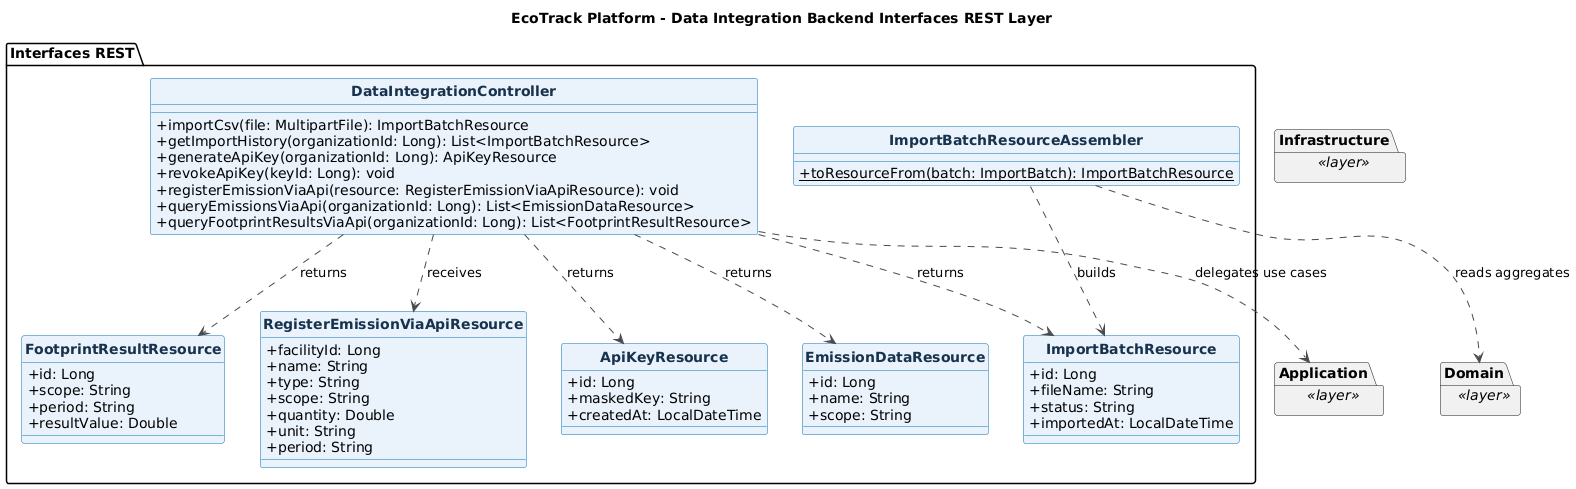

The diagram above was rendered by PlantUML. Its source (embedded in the PNG):
@startuml
title EcoTrack Platform - Data Integration Backend Interfaces REST Layer
skinparam backgroundColor #FFFFFF
skinparam shadowing false
skinparam classAttributeIconSize 0
skinparam classFontStyle bold
skinparam class {
  BackgroundColor #EAF3FC
  BorderColor #0B6FB3
  ArrowColor #4A4A4A
  FontColor #17324D
}
hide circle

package "Interfaces REST" {
  class DataIntegrationController {
    +importCsv(file: MultipartFile): ImportBatchResource
    +getImportHistory(organizationId: Long): List<ImportBatchResource>
    +generateApiKey(organizationId: Long): ApiKeyResource
    +revokeApiKey(keyId: Long): void
    +registerEmissionViaApi(resource: RegisterEmissionViaApiResource): void
    +queryEmissionsViaApi(organizationId: Long): List<EmissionDataResource>
    +queryFootprintResultsViaApi(organizationId: Long): List<FootprintResultResource>
  }

  class RegisterEmissionViaApiResource {
    +facilityId: Long
    +name: String
    +type: String
    +scope: String
    +quantity: Double
    +unit: String
    +period: String
  }
  class ImportBatchResource {
    +id: Long
    +fileName: String
    +status: String
    +importedAt: LocalDateTime
  }
  class ApiKeyResource {
    +id: Long
    +maskedKey: String
    +createdAt: LocalDateTime
  }
  class EmissionDataResource {
    +id: Long
    +name: String
    +scope: String
  }
  class FootprintResultResource {
    +id: Long
    +scope: String
    +period: String
    +resultValue: Double
  }

  class ImportBatchResourceAssembler {
    +{static} toResourceFrom(batch: ImportBatch): ImportBatchResource
  }

  DataIntegrationController ..> RegisterEmissionViaApiResource : receives
  DataIntegrationController ..> ImportBatchResource : returns
  DataIntegrationController ..> ApiKeyResource : returns
  DataIntegrationController ..> EmissionDataResource : returns
  DataIntegrationController ..> FootprintResultResource : returns
  ImportBatchResourceAssembler ..> ImportBatchResource : builds
}

package "Application" as Backend_dataint_Application <<layer>> {
}
package "Domain" as Backend_dataint_Domain <<layer>> {
}
package "Infrastructure" as Backend_dataint_Infrastructure <<layer>> {
}

DataIntegrationController ..> Backend_dataint_Application : delegates use cases
ImportBatchResourceAssembler ..> Backend_dataint_Domain : reads aggregates

@enduml